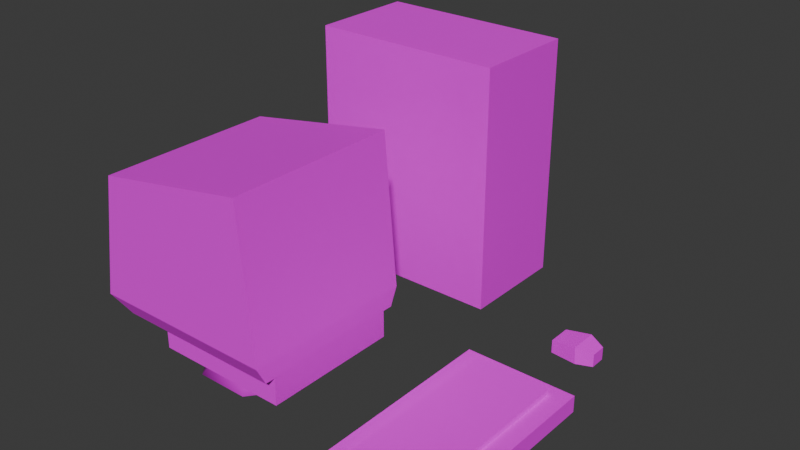 # Source: personal_computer.blend  (saved by Blender 4.2.66; exported with 4.5.12 LTS)
import bpy
from mathutils import Matrix  # noqa: F401  (used for matrix-valued properties, if any)

bpy.ops.wm.read_factory_settings(use_empty=True)
scene = bpy.context.scene
scene.name = 'Scene'

# ---- images (referenced by path relative to the original .blend; pixels are not part of the script)
import os
ASSET_DIR = os.environ.get("B2B_ASSET_DIR", "")  # directory of the original .blend (textures are referenced by path, not embedded)
HERE = os.path.dirname(os.path.abspath(__file__))  # packed textures are extracted next to this script under _unpacked/

def load_image(name, relpath, width, height, colorspace="sRGB"):
    """Load a texture the original file referenced (path relative to the .blend, or extracted next to this script)."""
    p = next((c for c in (os.path.join(HERE, relpath), os.path.join(ASSET_DIR, relpath)) if relpath and os.path.exists(c)), "")
    if p:
        img = bpy.data.images.load(p, check_existing=True)
        img.name = name
    else:  # same state as the original file: an image datablock whose file is absent (Cycles renders it pink)
        img = bpy.data.images.new(name, width, height)
        img.source = "FILE"
        img.filepath = "//" + (relpath or name)
    img.colorspace_settings.name = colorspace
    return img
img_pc_1_png = load_image('pc_1.png', 'pc_1.png', 1024, 1024, 'sRGB')

# ---- materials (node trees are filled in below, after node groups)
mat_material_001 = bpy.data.materials.new('Material.001')
mat_material_002 = bpy.data.materials.new('Material.002')
mat_material_003 = bpy.data.materials.new('Material.003')
mat_material_004 = bpy.data.materials.new('Material.004')

# ---- material node trees
mat_material_001.use_nodes = True; mat_material_001.node_tree.nodes.clear()
_N = mat_material_001.node_tree.nodes; _L = mat_material_001.node_tree.links
n0 = _N.new('ShaderNodeBsdfPrincipled'); n0.name = 'Principled BSDF'; n0.location = (10, 300)
n1 = _N.new('ShaderNodeOutputMaterial'); n1.name = 'Material Output'; n1.location = (300, 300)
n2 = _N.new('ShaderNodeTexImage'); n2.name = 'Image Texture'; n2.location = (-280, 280)
n2.image = img_pc_1_png
_L.new(n0.outputs[0], n1.inputs[0])
_L.new(n2.outputs[0], n0.inputs[0])
n1.is_active_output = True
mat_material_002.use_nodes = True; mat_material_002.node_tree.nodes.clear()
_N = mat_material_002.node_tree.nodes; _L = mat_material_002.node_tree.links
n0 = _N.new('ShaderNodeBsdfPrincipled'); n0.name = 'Principled BSDF'; n0.location = (10, 300)
n1 = _N.new('ShaderNodeOutputMaterial'); n1.name = 'Material Output'; n1.location = (300, 300)
n2 = _N.new('ShaderNodeTexImage'); n2.name = 'Image Texture'; n2.location = (-280, 280)
n2.image = img_pc_1_png
_L.new(n0.outputs[0], n1.inputs[0])
_L.new(n2.outputs[0], n0.inputs[0])
n1.is_active_output = True
mat_material_003.use_nodes = True; mat_material_003.node_tree.nodes.clear()
_N = mat_material_003.node_tree.nodes; _L = mat_material_003.node_tree.links
n0 = _N.new('ShaderNodeBsdfPrincipled'); n0.name = 'Principled BSDF'; n0.location = (10, 300)
n1 = _N.new('ShaderNodeOutputMaterial'); n1.name = 'Material Output'; n1.location = (300, 300)
n2 = _N.new('ShaderNodeTexImage'); n2.name = 'Image Texture'; n2.location = (-280, 280)
n2.image = img_pc_1_png
_L.new(n0.outputs[0], n1.inputs[0])
_L.new(n2.outputs[0], n0.inputs[0])
n1.is_active_output = True
mat_material_004.use_nodes = True; mat_material_004.node_tree.nodes.clear()
_N = mat_material_004.node_tree.nodes; _L = mat_material_004.node_tree.links
n0 = _N.new('ShaderNodeBsdfPrincipled'); n0.name = 'Principled BSDF'; n0.location = (10, 300)
n1 = _N.new('ShaderNodeOutputMaterial'); n1.name = 'Material Output'; n1.location = (300, 300)
n2 = _N.new('ShaderNodeTexImage'); n2.name = 'Image Texture'; n2.location = (-280, 280)
n2.image = img_pc_1_png
_L.new(n0.outputs[0], n1.inputs[0])
_L.new(n2.outputs[0], n0.inputs[0])
n1.is_active_output = True

# ---- world
world_world = bpy.data.worlds.new('World'); scene.world = world_world
world_world.use_nodes = True; world_world.node_tree.nodes.clear()
_N = world_world.node_tree.nodes; _L = world_world.node_tree.links
n0 = _N.new('ShaderNodeOutputWorld'); n0.name = 'World Output'; n0.location = (300, 300)
n1 = _N.new('ShaderNodeBackground'); n1.name = 'Background'; n1.location = (10, 300)
n1.inputs[0].default_value = (0.05088, 0.05088, 0.05088, 1.0)
_L.new(n1.outputs[0], n0.inputs[0])
n0.is_active_output = True
world_world.color = (0.05088, 0.05088, 0.05088)
world_world.sun_shadow_jitter_overblur = 0.0

# ---- meshes
me_cube_001 = bpy.data.meshes.new('Cube.001')
me_cube_001.from_pydata([(-1.8, -1.0, 0.0), (-1.8, -1.0, 4.5), (-1.8, 1.0, 0.0), (-1.8, 1.0, 4.5), (1.8, -1.0, 0.0), (1.8, -1.0, 4.5), (1.8, 1.0, 0.0), (1.8, 1.0, 4.5)], [], [(0, 1, 3, 2), (2, 3, 7, 6), (6, 7, 5, 4), (4, 5, 1, 0), (2, 6, 4, 0), (7, 3, 1, 5)])
_uv = me_cube_001.uv_layers.new(name='UVMap')
_uv.uv.foreach_set('vector', [0.9627, 0.4883, 0.9609, 0.9536, 0.7644, 0.9536, 0.7632, 0.4883, 0.06827, 0.5154, 0.1101, 0.5154, 0.1101, 0.5572, 0.06827, 0.5572, 0.2467, 0.4587, 0.2467, 0.9249, 0.04089, 0.9249, 0.04089, 0.4587, 0.06192, 0.4975, 0.1256, 0.4975, 0.1256, 0.5611, 0.06192, 0.5611, 0.1641, 0.5043, 0.2258, 0.5043, 0.2258, 0.5659, 0.1641, 0.5659, 0.05458, 0.5325, 0.1117, 0.5325, 0.1117, 0.5896, 0.05458, 0.5896])
me_cube_001.materials.append(mat_material_001)
me_cube_001.update()
me_cube_003 = bpy.data.meshes.new('Cube.003')
me_cube_003.from_pydata([(-0.6, -0.7868, 0.2862), (-0.6, -0.7868, 0.6462), (-0.6, 0.7868, 0.2862), (-0.6, 0.7868, 0.6462), (0.9631, -0.7868, 0.2867), (0.9604, -0.7868, 0.6462), (0.9631, 0.7868, 0.2867), (0.9604, 0.7868, 0.6462), (-1.2, -1.0, 0.8), (-0.965, -1.0, 2.202), (-1.2, 1.0, 0.8), (-0.965, 1.0, 2.202), (0.9577, -1.0, 0.802), (0.8082, -1.0, 2.511), (0.9577, 1.0, 0.802), (0.8082, 1.0, 2.511), (-0.99, 0.9, 0.6), (-0.99, -0.9, 0.6), (0.9652, 0.9, 0.6019), (0.9652, -0.9, 0.6019), (-2.554e-09, 0.7, 4.47e-08), (-5.109e-09, 0.4, 0.3), (0.5473, 0.4364, 4.47e-08), (0.3127, 0.2494, 0.3), (0.6824, -0.1558, 4.47e-08), (0.39, -0.08901, 0.3), (0.3037, -0.6307, 4.47e-08), (0.1736, -0.3604, 0.3), (-0.3037, -0.6307, 4.47e-08), (-0.1736, -0.3604, 0.3), (-0.6824, -0.1558, 4.47e-08), (-0.39, -0.08901, 0.3), (-0.5473, 0.4364, 4.47e-08), (-0.3127, 0.2494, 0.3)], [], [(0, 1, 3, 2), (2, 3, 7, 6), (6, 7, 5, 4), (4, 5, 1, 0), (6, 4, 0, 2), (8, 9, 11, 10), (10, 11, 15, 14), (14, 15, 13, 12), (12, 13, 9, 8), (10, 14, 18, 16), (15, 11, 9, 13), (16, 18, 19, 17), (8, 10, 16, 17), (14, 12, 19, 18), (12, 8, 17, 19), (20, 21, 23, 22), (22, 23, 25, 24), (24, 25, 27, 26), (26, 27, 29, 28), (28, 29, 31, 30), (30, 31, 33, 32), (32, 33, 21, 20), (20, 22, 24, 26, 28, 30, 32)])
me_cube_003.polygons.foreach_set('use_smooth', [0, 0, 0, 0, 0, 0, 0, 0, 0, 0, 0, 0, 0, 0, 0, 1, 1, 1, 1, 1, 1, 1, 0])
_uv = me_cube_003.uv_layers.new(name='UVMap')
_uv.uv.foreach_set('vector', [0.07322, 0.6358, 0.06459, 0.6436, 0.06459, 0.606, 0.07162, 0.612, 0.07162, 0.612, 0.06459, 0.606, 0.1047, 0.597, 0.09486, 0.6091, 0.2447, 0.6493, 0.2447, 0.7735, 0.04142, 0.7735, 0.04142, 0.6493, 0.09657, 0.6324, 0.1046, 0.6407, 0.06459, 0.6436, 0.07322, 0.6358, 0.09486, 0.6091, 0.09657, 0.6324, 0.07322, 0.6358, 0.07162, 0.612, 0.1655, 0.516, 0.233, 0.516, 0.233, 0.5835, 0.1655, 0.5835, 0.1678, 0.5028, 0.2396, 0.5028, 0.2396, 0.5745, 0.1678, 0.5745, 0.7161, 0.5517, 0.7161, 0.9087, 0.2839, 0.9087, 0.2839, 0.5517, 0.1556, 0.4818, 0.2388, 0.4818, 0.2388, 0.5649, 0.1556, 0.5649, 0.1471, 0.6395, 0.1053, 0.6436, 0.1047, 0.639, 0.1417, 0.6359, 0.1676, 0.5458, 0.2263, 0.5458, 0.2263, 0.6045, 0.1676, 0.6045, 0.1417, 0.6359, 0.1047, 0.639, 0.1071, 0.6009, 0.1421, 0.6062, 0.1471, 0.6031, 0.1471, 0.6395, 0.1417, 0.6359, 0.1421, 0.6062, 0.1797, 0.5108, 0.1797, 0.5686, 0.1797, 0.5686, 0.1797, 0.5108, 0.1079, 0.5965, 0.1471, 0.6031, 0.1421, 0.6062, 0.1071, 0.6009, 0.08357, 0.5795, 0.1047, 0.5595, 0.1047, 0.5851, 0.084, 0.5815, 0.084, 0.5815, 0.1047, 0.5851, 0.09004, 0.597, 0.08273, 0.5833, 0.08273, 0.5833, 0.09004, 0.597, 0.07585, 0.5942, 0.08065, 0.5835, 0.08065, 0.5835, 0.07585, 0.5942, 0.0706, 0.5842, 0.07934, 0.5821, 0.07934, 0.5821, 0.0706, 0.5842, 0.07389, 0.5764, 0.07989, 0.5802, 0.07989, 0.5802, 0.07389, 0.5764, 0.07956, 0.565, 0.08171, 0.5789, 0.08171, 0.5789, 0.07956, 0.565, 0.1047, 0.5595, 0.08357, 0.5795, 0.08357, 0.5795, 0.084, 0.5815, 0.08273, 0.5833, 0.08065, 0.5835, 0.07934, 0.5821, 0.07989, 0.5802, 0.08171, 0.5789])
me_cube_003.materials.append(mat_material_002)
me_cube_003.update()
me_cube_004 = bpy.data.meshes.new('Cube.004')
me_cube_004.from_pydata([(-1.0, -1.0, 0.0), (-0.6739, -0.8898, 0.3), (-1.0, 1.0, 0.0), (-0.6739, 0.8898, 0.3), (1.0, -1.0, 0.0), (0.6739, -0.8898, 0.3), (1.0, 1.0, 0.0), (0.6739, 0.8898, 0.3), (-1.0, -1.0, 0.3), (-1.0, 1.0, 0.3), (1.0, 1.0, 0.3), (1.0, -1.0, 0.3), (-0.6739, -0.8898, 0.3912), (-0.6739, 0.8898, 0.3912), (0.6739, 0.8898, 0.3912), (0.6739, -0.8898, 0.3912)], [], [(0, 8, 9, 2), (2, 9, 10, 6), (6, 10, 11, 4), (4, 11, 8, 0), (2, 6, 4, 0), (3, 1, 12, 13), (1, 3, 9, 8), (3, 7, 10, 9), (7, 5, 11, 10), (5, 1, 8, 11), (14, 13, 12, 15), (1, 5, 15, 12), (7, 3, 13, 14), (5, 7, 14, 15)])
_uv = me_cube_004.uv_layers.new(name='UVMap')
_uv.uv.foreach_set('vector', [0.4579, 0.3518, 0.491, 0.3518, 0.491, 0.3849, 0.4579, 0.3849, 0.4808, 0.349, 0.5192, 0.349, 0.5192, 0.3874, 0.4808, 0.3874, 0.5214, 0.356, 0.5549, 0.356, 0.5549, 0.3895, 0.5214, 0.3895, 0.3758, 0.3518, 0.4094, 0.3518, 0.4094, 0.3854, 0.3758, 0.3854, 0.3593, 0.3511, 0.3906, 0.3511, 0.3906, 0.3824, 0.3593, 0.3824, 0.5648, 0.3457, 0.1806, 0.3457, 0.1806, 0.3457, 0.5648, 0.3457, 0.2321, 0.3511, 0.5133, 0.3511, 0.5814, 0.3804, 0.1641, 0.3804, 0.6425, 0.2972, 0.6425, 0.2726, 0.6563, 0.2666, 0.6563, 0.3032, 0.4549, 0.1621, 0.2905, 0.1621, 0.2507, 0.145, 0.4947, 0.145, 0.1927, 0.1555, 0.1927, 0.1867, 0.1752, 0.1942, 0.1752, 0.148, 0.639, 0.1701, 0.639, 0.3457, 0.1074, 0.3457, 0.1074, 0.1701, 0.1058, 0.344, 0.1058, 0.17, 0.1092, 0.17, 0.1092, 0.344, 0.6421, 0.1705, 0.6421, 0.345, 0.6367, 0.345, 0.6367, 0.1705, 0.1089, 0.1718, 0.6396, 0.1718, 0.6396, 0.1754, 0.1089, 0.1754])
me_cube_004.materials.append(mat_material_003)
me_cube_004.update()
me_cube_005 = bpy.data.meshes.new('Cube.005')
me_cube_005.from_pydata([(-0.2427, -0.2133, 0.0), (-0.2427, -0.2133, 0.2414), (-0.2427, 0.2133, 0.0), (-0.2427, 0.2133, 0.2414), (0.235, -0.2584, 0.0), (0.2204, -0.2584, 0.3106), (0.235, 0.2584, 0.0), (0.2204, 0.2584, 0.3106), (0.5138, 0.1436, 0.2379), (0.5138, 0.1436, 0.0), (0.5138, -0.1436, 0.0), (0.5138, -0.1436, 0.2379)], [], [(0, 1, 3, 2), (2, 3, 7, 6), (7, 5, 11, 8), (4, 5, 1, 0), (2, 6, 4, 0), (7, 3, 1, 5), (9, 8, 11, 10), (6, 7, 8, 9), (5, 4, 10, 11), (4, 6, 9, 10)])
_uv = me_cube_005.uv_layers.new(name='UVMap')
_uv.uv.foreach_set('vector', [0.9005, 0.3189, 0.903, 0.388, 0.7717, 0.388, 0.768, 0.3189, 0.7965, 0.1547, 0.9024, 0.1547, 0.9024, 0.2606, 0.7965, 0.2606, 0.9159, 0.2424, 0.7533, 0.2424, 0.7857, 0.1313, 0.8933, 0.1313, 0.8034, 0.2115, 0.7659, 0.2036, 0.7834, 0.1483, 0.8128, 0.1531, 0.125, 0.5, 0.375, 0.5, 0.375, 0.75, 0.125, 0.75, 0.9159, 0.2424, 0.9017, 0.3898, 0.7675, 0.3898, 0.7533, 0.2424, 0.7916, 0.2832, 0.7626, 0.2784, 0.7684, 0.2434, 0.7974, 0.2482, 0.7965, 0.2606, 0.9024, 0.2606, 0.9024, 0.2606, 0.7965, 0.2606, 0.7659, 0.2036, 0.8034, 0.2115, 0.7974, 0.2482, 0.7684, 0.2434, 0.375, 0.75, 0.375, 0.5, 0.375, 0.5, 0.375, 0.75])
me_cube_005.materials.append(mat_material_004)
me_cube_005.update()

# ---- objects
ob_cube = bpy.data.objects.new('Cube', me_cube_001)
ob_cube_002 = bpy.data.objects.new('Cube.002', me_cube_003)
ob_cube_001 = bpy.data.objects.new('Cube.001', me_cube_004)
ob_cube_003 = bpy.data.objects.new('Cube.003', me_cube_005)

# ---- transforms, parenting, visibility, modifiers, constraints
ob_cube.location = (0.0, 4.528, 0.0)
ob_cube_002.location = (0.0, 0.0, 0.0)
ob_cube_002.scale = (1.561, 1.561, 1.561)
ob_cube_001.location = (3.671, 0.0, 0.0)
ob_cube_001.scale = (1.0, 2.0, 1.0)
ob_cube_003.location = (3.757, 3.387, 0.0)

# ---- collection membership
scene.collection.objects.link(ob_cube)
scene.collection.objects.link(ob_cube_002)
scene.collection.objects.link(ob_cube_001)
scene.collection.objects.link(ob_cube_003)

# ---- scene / render settings (as saved in the file)
scene.frame_start = 1; scene.frame_end = 250; scene.frame_set(0)
scene.render.engine = 'BLENDER_EEVEE_NEXT'
bpy.context.view_layer.update()

# ---- added for rendering (the .blend has no active camera and no usable light): camera, sun
cam_auto = bpy.data.cameras.new('AutoCamera')
cam_auto.lens = 50.0
cam_auto.sensor_width = 36.0
cam_auto.clip_end = 1000.0
ob_auto_camera = bpy.data.objects.new('AutoCamera', cam_auto)
scene.collection.objects.link(ob_auto_camera)
ob_auto_camera.location = (11.5238, -10.3857, 10.3497)
ob_auto_camera.rotation_euler = (1.09748, -7.21219e-08, 0.694738)
scene.camera = ob_auto_camera
light_auto_sun = bpy.data.lights.new('AutoSun', 'SUN')
light_auto_sun.energy = 3.0
light_auto_sun.angle = 0.0523599
ob_auto_sun = bpy.data.objects.new('AutoSun', light_auto_sun)
scene.collection.objects.link(ob_auto_sun)
ob_auto_sun.rotation_euler = (0.872665, 0.174533, 0.523599)
bpy.context.view_layer.update()
